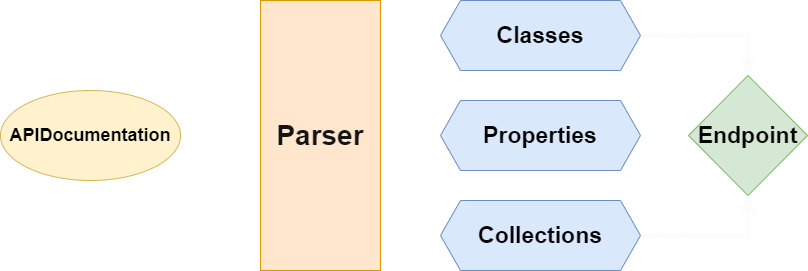

The diagram above was exported from draw.io. Its source (the exported page's mxGraphModel, read from the mxfile embedded in the PNG):
<mxGraphModel dx="1502" dy="697" grid="1" gridSize="10" guides="1" tooltips="1" connect="1" arrows="1" fold="1" page="1" pageScale="1" pageWidth="827" pageHeight="1169" math="0" shadow="0">
  <root>
    <mxCell id="0" />
    <mxCell id="1" parent="0" />
    <mxCell id="uCAvz8-SJv_oIp-ura8H-3" style="edgeStyle=orthogonalEdgeStyle;rounded=0;orthogonalLoop=1;jettySize=auto;html=1;exitX=1;exitY=0.5;exitDx=0;exitDy=0;entryX=0;entryY=0.5;entryDx=0;entryDy=0;fontSize=18;fontColor=#141414;strokeWidth=4;strokeColor=#FFFFFF;" edge="1" parent="1" source="uCAvz8-SJv_oIp-ura8H-1" target="uCAvz8-SJv_oIp-ura8H-2">
      <mxGeometry relative="1" as="geometry" />
    </mxCell>
    <mxCell id="uCAvz8-SJv_oIp-ura8H-1" value="&lt;b&gt;&lt;font color=&quot;#000000&quot; style=&quot;font-size: 18px&quot;&gt;APIDocumentation&lt;/font&gt;&lt;/b&gt;" style="ellipse;whiteSpace=wrap;html=1;fillColor=#fff2cc;strokeColor=#d6b656;" vertex="1" parent="1">
      <mxGeometry x="20" y="290" width="180" height="90" as="geometry" />
    </mxCell>
    <mxCell id="uCAvz8-SJv_oIp-ura8H-8" style="edgeStyle=orthogonalEdgeStyle;rounded=0;orthogonalLoop=1;jettySize=auto;html=1;exitX=1;exitY=0.25;exitDx=0;exitDy=0;entryX=0;entryY=0.5;entryDx=0;entryDy=0;fontSize=23;fontColor=#000000;strokeWidth=4;strokeColor=#FFFFFF;" edge="1" parent="1" source="uCAvz8-SJv_oIp-ura8H-2" target="uCAvz8-SJv_oIp-ura8H-4">
      <mxGeometry relative="1" as="geometry" />
    </mxCell>
    <mxCell id="uCAvz8-SJv_oIp-ura8H-9" style="edgeStyle=orthogonalEdgeStyle;rounded=0;orthogonalLoop=1;jettySize=auto;html=1;exitX=1;exitY=0.5;exitDx=0;exitDy=0;entryX=0;entryY=0.5;entryDx=0;entryDy=0;fontSize=23;fontColor=#000000;strokeWidth=4;strokeColor=#FFFFFF;" edge="1" parent="1" source="uCAvz8-SJv_oIp-ura8H-2" target="uCAvz8-SJv_oIp-ura8H-5">
      <mxGeometry relative="1" as="geometry" />
    </mxCell>
    <mxCell id="uCAvz8-SJv_oIp-ura8H-10" style="edgeStyle=orthogonalEdgeStyle;rounded=0;orthogonalLoop=1;jettySize=auto;html=1;exitX=1;exitY=0.75;exitDx=0;exitDy=0;entryX=0;entryY=0.5;entryDx=0;entryDy=0;fontSize=23;fontColor=#000000;strokeWidth=4;strokeColor=#FFFFFF;" edge="1" parent="1" source="uCAvz8-SJv_oIp-ura8H-2" target="uCAvz8-SJv_oIp-ura8H-6">
      <mxGeometry relative="1" as="geometry" />
    </mxCell>
    <mxCell id="uCAvz8-SJv_oIp-ura8H-2" value="&lt;b&gt;&lt;font color=&quot;#141414&quot; style=&quot;font-size: 28px&quot;&gt;Parser&lt;/font&gt;&lt;/b&gt;" style="rounded=0;whiteSpace=wrap;html=1;fillColor=#ffe6cc;strokeColor=#d79b00;" vertex="1" parent="1">
      <mxGeometry x="280" y="200" width="120" height="270" as="geometry" />
    </mxCell>
    <mxCell id="uCAvz8-SJv_oIp-ura8H-12" style="edgeStyle=orthogonalEdgeStyle;rounded=0;orthogonalLoop=1;jettySize=auto;html=1;exitX=1;exitY=0.5;exitDx=0;exitDy=0;fontSize=23;fontColor=#030303;strokeWidth=4;entryX=0.5;entryY=0;entryDx=0;entryDy=0;strokeColor=#FCFCFC;" edge="1" parent="1" source="uCAvz8-SJv_oIp-ura8H-4" target="uCAvz8-SJv_oIp-ura8H-11">
      <mxGeometry relative="1" as="geometry">
        <mxPoint x="690" y="234.8620689655172" as="targetPoint" />
      </mxGeometry>
    </mxCell>
    <mxCell id="uCAvz8-SJv_oIp-ura8H-4" value="&lt;b&gt;&lt;font style=&quot;font-size: 23px&quot; color=&quot;#000000&quot;&gt;Classes&lt;/font&gt;&lt;/b&gt;" style="shape=hexagon;perimeter=hexagonPerimeter2;whiteSpace=wrap;html=1;fixedSize=1;fontSize=18;fillColor=#dae8fc;strokeColor=#6c8ebf;" vertex="1" parent="1">
      <mxGeometry x="460" y="200" width="200" height="70" as="geometry" />
    </mxCell>
    <mxCell id="uCAvz8-SJv_oIp-ura8H-13" style="edgeStyle=orthogonalEdgeStyle;rounded=0;orthogonalLoop=1;jettySize=auto;html=1;exitX=1;exitY=0.5;exitDx=0;exitDy=0;entryX=0;entryY=0.5;entryDx=0;entryDy=0;fontSize=23;fontColor=#030303;strokeWidth=4;strokeColor=#FFFFFF;" edge="1" parent="1" source="uCAvz8-SJv_oIp-ura8H-5" target="uCAvz8-SJv_oIp-ura8H-11">
      <mxGeometry relative="1" as="geometry" />
    </mxCell>
    <mxCell id="uCAvz8-SJv_oIp-ura8H-5" value="&lt;font color=&quot;#000000&quot;&gt;&lt;span style=&quot;font-size: 23px&quot;&gt;&lt;b&gt;Properties&lt;/b&gt;&lt;/span&gt;&lt;/font&gt;" style="shape=hexagon;perimeter=hexagonPerimeter2;whiteSpace=wrap;html=1;fixedSize=1;fontSize=18;fillColor=#dae8fc;strokeColor=#6c8ebf;" vertex="1" parent="1">
      <mxGeometry x="460" y="300" width="200" height="70" as="geometry" />
    </mxCell>
    <mxCell id="uCAvz8-SJv_oIp-ura8H-14" style="edgeStyle=orthogonalEdgeStyle;rounded=0;orthogonalLoop=1;jettySize=auto;html=1;exitX=1;exitY=0.5;exitDx=0;exitDy=0;entryX=0.5;entryY=1;entryDx=0;entryDy=0;fontSize=23;fontColor=#030303;strokeWidth=4;strokeColor=#FCFCFC;" edge="1" parent="1" source="uCAvz8-SJv_oIp-ura8H-6" target="uCAvz8-SJv_oIp-ura8H-11">
      <mxGeometry relative="1" as="geometry" />
    </mxCell>
    <mxCell id="uCAvz8-SJv_oIp-ura8H-6" value="&lt;b&gt;&lt;font style=&quot;font-size: 23px&quot; color=&quot;#000000&quot;&gt;Collections&lt;/font&gt;&lt;/b&gt;" style="shape=hexagon;perimeter=hexagonPerimeter2;whiteSpace=wrap;html=1;fixedSize=1;fontSize=18;fillColor=#dae8fc;strokeColor=#6c8ebf;" vertex="1" parent="1">
      <mxGeometry x="460" y="400" width="200" height="70" as="geometry" />
    </mxCell>
    <mxCell id="uCAvz8-SJv_oIp-ura8H-11" value="&lt;b&gt;&lt;font color=&quot;#030303&quot;&gt;Endpoint&lt;/font&gt;&lt;/b&gt;" style="rhombus;whiteSpace=wrap;html=1;fontSize=23;fillColor=#d5e8d4;strokeColor=#82b366;" vertex="1" parent="1">
      <mxGeometry x="708" y="275" width="119" height="120" as="geometry" />
    </mxCell>
  </root>
</mxGraphModel>